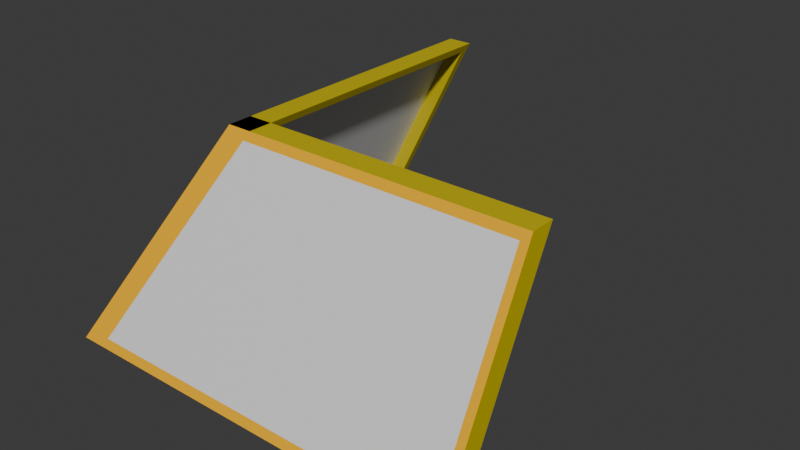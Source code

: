 # Source: window_slanted_corner_4x4x2.blend  (saved by Blender 4.2.67; exported with 4.5.12 LTS)
import bpy
from mathutils import Matrix  # noqa: F401  (used for matrix-valued properties, if any)

bpy.ops.wm.read_factory_settings(use_empty=True)
scene = bpy.context.scene
scene.name = 'Scene'

# ---- collections
col_collection = bpy.data.collections.new('Collection'); scene.collection.children.link(col_collection)

# ---- materials (node trees are filled in below, after node groups)
mat_material = bpy.data.materials.new('Material')
mat_material.alpha_threshold = 0.0
mat_material.roughness = 0.5
mat_material.line_color = (0.0, 0.0, 0.0, 1.0)
mat_paintable = bpy.data.materials.new('paintable')
mat_paintable_1 = bpy.data.materials.new('paintable-1')
mat_materialglass = bpy.data.materials.new('MATERIALglass')

# ---- material node trees
mat_material.use_nodes = True; mat_material.node_tree.nodes.clear()
_N = mat_material.node_tree.nodes; _L = mat_material.node_tree.links
n0 = _N.new('ShaderNodeOutputMaterial'); n0.name = 'Material Output'; n0.location = (300, 300)
n1 = _N.new('ShaderNodeBsdfPrincipled'); n1.name = 'Principled BSDF'; n1.location = (10, 300)
n1.inputs[3].default_value = 1.45
_L.new(n1.outputs[0], n0.inputs[0])
n0.is_active_output = True
mat_paintable.use_nodes = True; mat_paintable.node_tree.nodes.clear()
_N = mat_paintable.node_tree.nodes; _L = mat_paintable.node_tree.links
n0 = _N.new('ShaderNodeBsdfPrincipled'); n0.name = 'プリンシプルBSDF'; n0.location = (10, 300)
n0.inputs[0].default_value = (1.0, 0.4969, 0.0, 1.0)
n1 = _N.new('ShaderNodeOutputMaterial'); n1.name = 'マテリアル出力'; n1.location = (300, 300)
_L.new(n0.outputs[0], n1.inputs[0])
n1.is_active_output = True
mat_paintable_1.use_nodes = True; mat_paintable_1.node_tree.nodes.clear()
_N = mat_paintable_1.node_tree.nodes; _L = mat_paintable_1.node_tree.links
n0 = _N.new('ShaderNodeBsdfPrincipled'); n0.name = 'プリンシプルBSDF'; n0.location = (10, 300)
n0.inputs[0].default_value = (0.6105, 0.491, 0.0, 1.0)
n1 = _N.new('ShaderNodeOutputMaterial'); n1.name = 'マテリアル出力'; n1.location = (300, 300)
_L.new(n0.outputs[0], n1.inputs[0])
n1.is_active_output = True
mat_materialglass.use_nodes = True; mat_materialglass.node_tree.nodes.clear()
_N = mat_materialglass.node_tree.nodes; _L = mat_materialglass.node_tree.links
n0 = _N.new('ShaderNodeBsdfPrincipled'); n0.name = 'プリンシプルBSDF'; n0.location = (10, 300)
n1 = _N.new('ShaderNodeOutputMaterial'); n1.name = 'マテリアル出力'; n1.location = (300, 300)
_L.new(n0.outputs[0], n1.inputs[0])
n1.is_active_output = True

# ---- world
world_world = bpy.data.worlds.new('World'); scene.world = world_world
world_world.use_nodes = True; world_world.node_tree.nodes.clear()
_N = world_world.node_tree.nodes; _L = world_world.node_tree.links
n0 = _N.new('ShaderNodeOutputWorld'); n0.name = 'World Output'; n0.location = (300, 300)
n1 = _N.new('ShaderNodeBackground'); n1.name = 'Background'; n1.location = (10, 300)
n1.inputs[0].default_value = (0.05088, 0.05088, 0.05088, 1.0)
_L.new(n1.outputs[0], n0.inputs[0])
n0.is_active_output = True
world_world.color = (0.05088, 0.05088, 0.05088)
world_world.sun_shadow_jitter_overblur = 0.0

# ---- meshes
me_cube_001 = bpy.data.meshes.new('Cube.001')
me_cube_001.from_pydata([(1.4, -1.4, 2.84), (-0.44, 0.44, -0.84), (1.4, -6.84, 2.84), (-0.44, -6.84, -0.84), (0.92, -1.4, 2.84), (-0.92, 0.44, -0.84), (0.92, -6.84, 2.84), (-0.92, -6.84, -0.84), (1.48, -1.0, 3.0), (-0.52, -7.0, -1.0), (-0.52, 1.0, -1.0), (1.48, -7.0, 3.0), (-1.0, 1.0, -1.0), (-1.0, -7.0, -1.0), (1.0, -7.0, 3.0), (1.0, -1.0, 3.0), (1.08, -1.4, 2.84), (-0.76, 0.44, -0.84), (1.08, -6.84, 2.84), (-0.76, -6.84, -0.84), (6.84, -1.4, 2.84), (6.84, 0.44, -0.84), (6.84, -0.92, 2.84), (6.84, 0.92, -0.84), (1.4, -0.92, 2.84), (-0.44, 0.92, -0.84), (7.0, -1.48, 3.0), (-1.0, 0.52, -1.0), (7.0, 0.52, -1.0), (1.0, -1.48, 3.0), (7.0, 1.0, -1.0), (7.0, -1.0, 3.0), (6.84, -1.08, 2.84), (6.84, 0.76, -0.84), (1.4, -1.08, 2.84), (-0.44, 0.76, -0.84)], [(8, 10), (29, 27)], [(8, 15, 14, 11), (9, 11, 14, 13), (7, 6, 4, 5), (12, 10, 9, 13), (3, 2, 11, 9), (2, 0, 8, 11), (1, 3, 9, 10), (7, 5, 12, 13), (6, 7, 13, 14), (5, 4, 15, 12), (4, 6, 14, 15), (0, 2, 6, 4), (0, 4, 5, 1), (7, 3, 1, 5), (6, 2, 3, 7), (17, 16, 18, 19), (26, 31, 15, 29), (25, 24, 22, 23), (30, 28, 27, 12), (30, 31, 26, 28), (20, 21, 28, 26), (0, 20, 26, 29), (21, 1, 27, 28), (25, 23, 30, 12), (24, 25, 12, 15), (23, 22, 31, 30), (22, 24, 15, 31), (20, 0, 24, 22), (20, 22, 23, 21), (25, 1, 21, 23), (24, 0, 1, 25), (33, 32, 34, 35)])
me_cube_001.polygons.foreach_set('material_index', [2, 2, 3, 2, 2, 2, 2, 1, 1, 1, 1, 2, 2, 2, 2, 3, 2, 3, 2, 2, 2, 2, 2, 1, 1, 1, 1, 2, 2, 2, 2, 3])
_uv = me_cube_001.uv_layers.new(name='UVMap')
_uv.uv.foreach_set('vector', [0.625, 0.5, 0.875, 0.5, 0.875, 0.75, 0.625, 0.75, 0.375, 0.75, 0.625, 0.75, 0.625, 1.0, 0.375, 1.0, 0.3925, 0.01747, 0.6075, 0.01747, 0.6075, 0.2325, 0.3925, 0.2325, 0.125, 0.5, 0.375, 0.5, 0.375, 0.75, 0.125, 0.75, 0.3913, 0.7337, 0.6087, 0.7337, 0.625, 0.75, 0.375, 0.75, 0.6087, 0.7337, 0.6087, 0.5163, 0.625, 0.5, 0.625, 0.75, 0.3913, 0.5163, 0.3913, 0.7337, 0.375, 0.75, 0.375, 0.5, 0.3925, 0.01747, 0.3925, 0.2325, 0.375, 0.25, 0.375, 0.0, 0.6075, 0.01747, 0.3925, 0.01747, 0.375, 0.0, 0.625, 0.0, 0.3925, 0.2325, 0.6075, 0.2325, 0.625, 0.25, 0.375, 0.25, 0.6075, 0.2325, 0.6075, 0.01747, 0.625, 0.0, 0.625, 0.25, 0.6087, 0.5163, 0.6087, 0.7337, 0.6075, 0.01747, 0.6075, 0.2325, 0.6087, 0.5163, 0.6075, 0.2325, 0.3925, 0.2325, 0.0, 0.0, 0.0, 0.0, 0.0, 0.0, 0.0, 0.0, 0.0, 0.0, 0.0, 0.0, 0.0, 0.0, 0.0, 0.0, 0.0, 0.0, 0.3913, 0.5163, 0.6087, 0.5163, 0.6087, 0.7337, 0.3913, 0.7337, 0.625, 0.5, 0.875, 0.5, 0.875, 0.75, 0.625, 0.75, 0.3925, 0.01747, 0.6075, 0.01747, 0.6075, 0.2325, 0.3925, 0.2325, 0.125, 0.5, 0.375, 0.5, 0.375, 0.75, 0.125, 0.75, 0.375, 0.25, 0.625, 0.25, 0.625, 0.5, 0.375, 0.5, 0.6087, 0.5163, 0.3913, 0.5163, 0.375, 0.5, 0.625, 0.5, 0.6087, 0.7337, 0.6087, 0.5163, 0.625, 0.5, 0.625, 0.75, 0.3913, 0.5163, 0.3913, 0.7337, 0.375, 0.75, 0.375, 0.5, 0.3925, 0.01747, 0.3925, 0.2325, 0.375, 0.25, 0.375, 0.0, 0.6075, 0.01747, 0.3925, 0.01747, 0.375, 0.0, 0.625, 0.0, 0.3925, 0.2325, 0.6075, 0.2325, 0.625, 0.25, 0.375, 0.25, 0.6075, 0.2325, 0.6075, 0.01747, 0.625, 0.0, 0.625, 0.25, 0.6087, 0.5163, 0.6087, 0.7337, 0.6075, 0.01747, 0.6075, 0.2325, 0.6087, 0.5163, 0.6075, 0.2325, 0.3925, 0.2325, 0.0, 0.0, 0.0, 0.0, 0.0, 0.0, 0.0, 0.0, 0.0, 0.0, 0.0, 0.0, 0.0, 0.0, 0.0, 0.0, 0.0, 0.0, 0.3913, 0.5163, 0.6087, 0.5163, 0.6087, 0.7337, 0.3913, 0.7337])
me_cube_001.materials.append(mat_material)
me_cube_001.materials.append(mat_paintable)
me_cube_001.materials.append(mat_paintable_1)
me_cube_001.materials.append(mat_materialglass)
me_cube_001.use_mirror_vertex_groups = False
me_cube_001.update()

# ---- objects
ob_cube_001 = bpy.data.objects.new('Cube.001', me_cube_001)

# ---- transforms, parenting, visibility, modifiers, constraints
ob_cube_001.location = (0.0, 0.0, 0.0)
ob_cube_001.rotation_euler = (0.0, 0.0, 1.571)
ob_cube_001.scale = (0.125, 0.125, 0.125)
ob_cube_001.lock_rotations_4d = False
ob_cube_001.empty_display_type = 'ARROWS'
ob_cube_001.lineart.crease_threshold = 0.0

# ---- collection membership
col_collection.objects.link(ob_cube_001)

# ---- scene / render settings (as saved in the file)
scene.frame_start = 1; scene.frame_end = 250; scene.frame_set(0)
scene.render.engine = 'BLENDER_EEVEE_NEXT'
bpy.context.view_layer.update()

# ---- added for rendering (the .blend has no active camera and no usable light): camera, sun
cam_auto = bpy.data.cameras.new('AutoCamera')
cam_auto.lens = 50.0
cam_auto.sensor_width = 36.0
cam_auto.clip_end = 1000.0
ob_auto_camera = bpy.data.objects.new('AutoCamera', cam_auto)
scene.collection.objects.link(ob_auto_camera)
ob_auto_camera.location = (1.76284, -1.29041, 1.23527)
ob_auto_camera.rotation_euler = (1.09748, -7.21219e-08, 0.694738)
scene.camera = ob_auto_camera
light_auto_sun = bpy.data.lights.new('AutoSun', 'SUN')
light_auto_sun.energy = 3.0
light_auto_sun.angle = 0.0523599
ob_auto_sun = bpy.data.objects.new('AutoSun', light_auto_sun)
scene.collection.objects.link(ob_auto_sun)
ob_auto_sun.rotation_euler = (0.872665, 0.174533, 0.523599)
bpy.context.view_layer.update()
